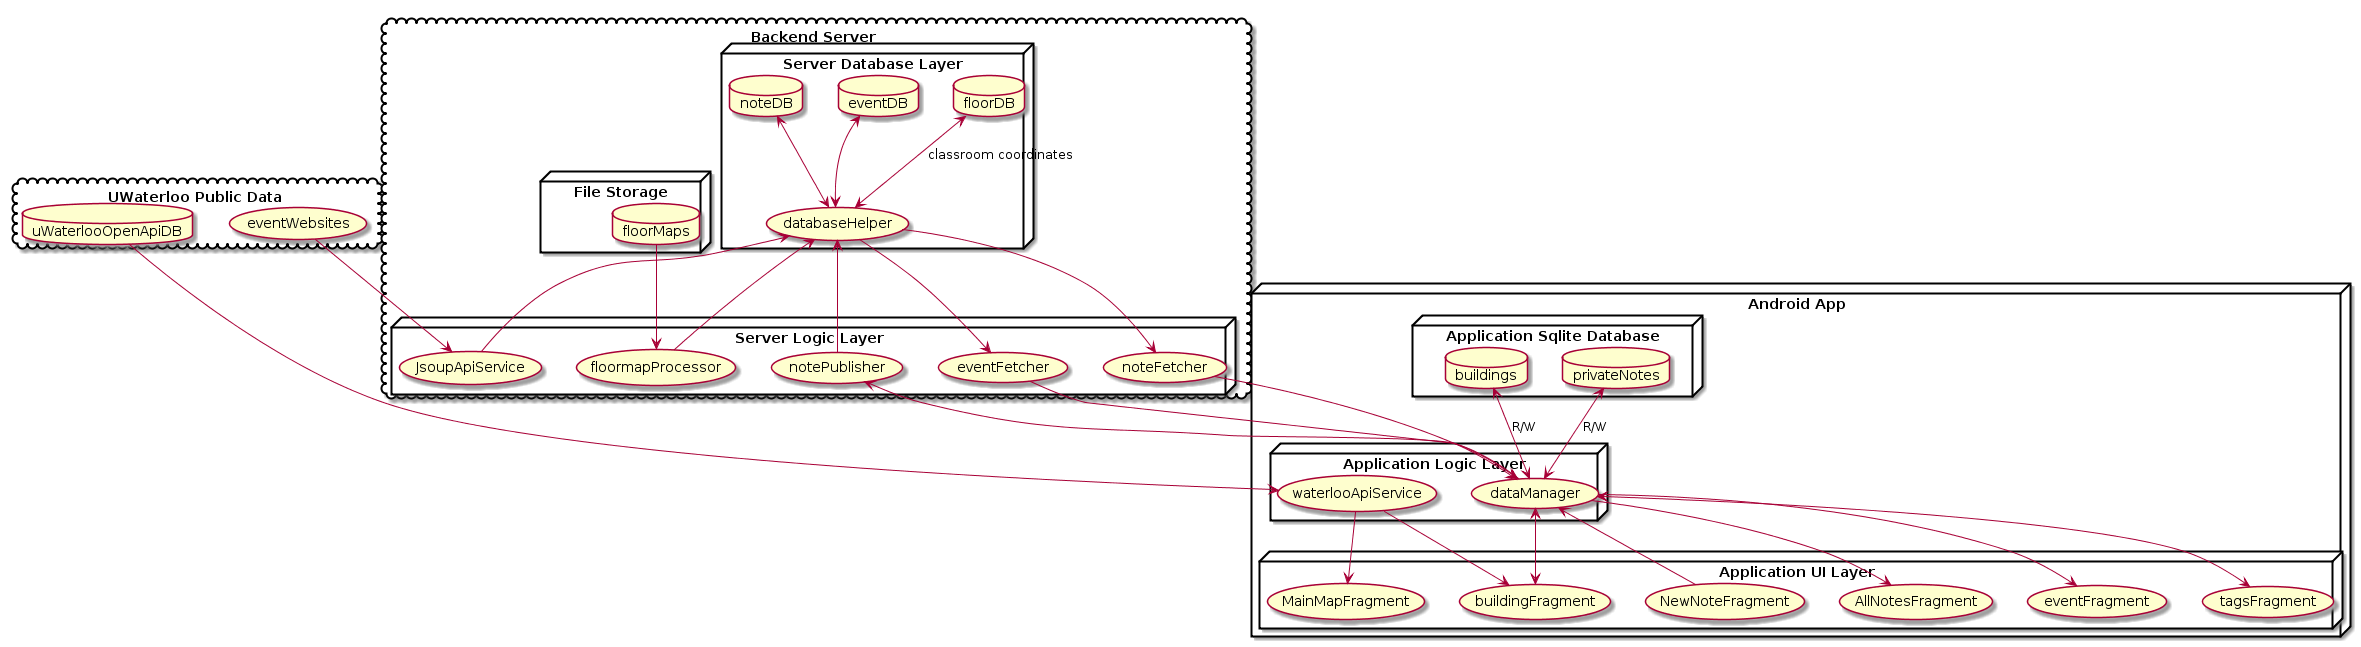

The diagram above was rendered by PlantUML. Its source (embedded in the PNG):
@startuml

cloud "UWaterloo Public Data" {
   database "uWaterlooOpenApiDB"
   (eventWebsites)
}

cloud "Backend Server" {
   node "Server Database Layer" {
      database "floorDB"
      database "eventDB"
      database "noteDB"
      (databaseHelper)
   }
   node "File Storage" {
     database floorMaps
   }
   node "Server Logic Layer" {
        (floormapProcessor)
        (JsoupApiService)
        (notePublisher)
        (noteFetcher)
        (eventFetcher)
    }
}

node "Android App" {
   node "Application Sqlite Database" {
       database "privateNotes"
       database "buildings"
   }
   node "Application Logic Layer" {
      (dataManager)
      (waterlooApiService)
   }
   node "Application UI Layer" {
      (NewNoteFragment)
      (AllNotesFragment)
      (eventFragment)
      (buildingFragment)
      (MainMapFragment)
      (tagsFragment)
   }
}

floorDB <--> databaseHelper : classroom coordinates
eventDB <--> databaseHelper
noteDB <--> databaseHelper

JsoupApiService -up-> databaseHelper
floormapProcessor <-up- floorMaps
floormapProcessor -up-> databaseHelper
notePublisher -up-> databaseHelper
noteFetcher <-up- databaseHelper
eventFetcher <-up- databaseHelper

dataManager <-up-> privateNotes : R/W
dataManager <-up-> buildings : R/W
waterlooApiService <-up- uWaterlooOpenApiDB
JsoupApiService <-up- eventWebsites


dataManager -up-> notePublisher
dataManager <-up- noteFetcher
dataManager <-up- eventFetcher

AllNotesFragment <-up- dataManager
NewNoteFragment -up-> dataManager
eventFragment <-up- dataManager
buildingFragment <-up-> dataManager
buildingFragment <-up- waterlooApiService
MainMapFragment <-up- waterlooApiService
tagsFragment <-up-> dataManager


@enduml